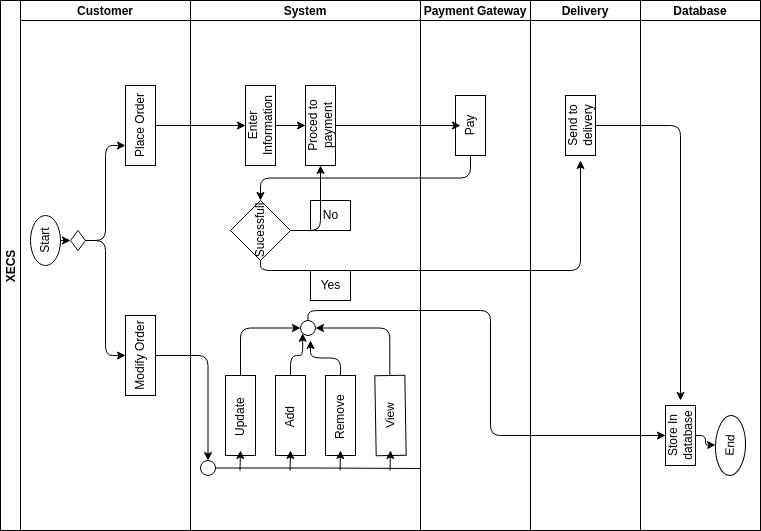

The diagram above was exported from draw.io. Its source (the exported page's mxGraphModel, read from the mxfile embedded in the PNG):
<mxGraphModel dx="592" dy="470" grid="1" gridSize="10" guides="1" tooltips="1" connect="1" arrows="1" fold="1" page="1" pageScale="1" pageWidth="850" pageHeight="1100" background="#FFFFFF" math="0" shadow="0">
  <root>
    <mxCell id="0" />
    <mxCell id="1" parent="0" />
    <mxCell id="2" value="XECS" style="swimlane;childLayout=stackLayout;resizeParent=1;resizeParentMax=0;startSize=20;horizontal=0;horizontalStack=1;fillColor=none;strokeColor=#000000;fontColor=#000000;" parent="1" vertex="1">
      <mxGeometry x="3" y="99" width="760" height="530" as="geometry" />
    </mxCell>
    <mxCell id="3" value="Customer" style="swimlane;startSize=20;fillColor=none;strokeColor=#000000;fontColor=#000000;" parent="2" vertex="1">
      <mxGeometry x="20" width="170" height="530" as="geometry" />
    </mxCell>
    <mxCell id="12" style="edgeStyle=none;html=1;exitX=0.5;exitY=1;exitDx=0;exitDy=0;entryX=0;entryY=0.5;entryDx=0;entryDy=0;fillColor=none;strokeColor=#000000;fontColor=#000000;" parent="3" source="6" target="10" edge="1">
      <mxGeometry relative="1" as="geometry" />
    </mxCell>
    <mxCell id="6" value="Start" style="ellipse;whiteSpace=wrap;html=1;rotation=-90;fillColor=none;strokeColor=#000000;fontColor=#000000;" parent="3" vertex="1">
      <mxGeometry y="225" width="50" height="30" as="geometry" />
    </mxCell>
    <mxCell id="18" style="edgeStyle=orthogonalEdgeStyle;html=1;exitX=1;exitY=0.5;exitDx=0;exitDy=0;entryX=0.25;entryY=0;entryDx=0;entryDy=0;fillColor=none;strokeColor=#000000;fontColor=#000000;" parent="3" source="10" target="16" edge="1">
      <mxGeometry relative="1" as="geometry" />
    </mxCell>
    <mxCell id="19" style="edgeStyle=orthogonalEdgeStyle;html=1;exitX=1;exitY=0.5;exitDx=0;exitDy=0;entryX=0.5;entryY=0;entryDx=0;entryDy=0;fillColor=none;strokeColor=#000000;fontColor=#000000;" parent="3" source="10" target="15" edge="1">
      <mxGeometry relative="1" as="geometry" />
    </mxCell>
    <mxCell id="10" value="" style="rhombus;whiteSpace=wrap;html=1;fillColor=none;strokeColor=#000000;fontColor=#000000;" parent="3" vertex="1">
      <mxGeometry x="50" y="230" width="15" height="20" as="geometry" />
    </mxCell>
    <mxCell id="15" value="Modify Order" style="rounded=0;whiteSpace=wrap;html=1;rotation=-90;fillColor=none;strokeColor=#000000;fontColor=#000000;" parent="3" vertex="1">
      <mxGeometry x="80" y="340" width="80" height="30" as="geometry" />
    </mxCell>
    <mxCell id="16" value="Place Order" style="rounded=0;whiteSpace=wrap;html=1;rotation=-90;fillColor=none;strokeColor=#000000;fontColor=#000000;" parent="3" vertex="1">
      <mxGeometry x="80" y="110" width="80" height="30" as="geometry" />
    </mxCell>
    <mxCell id="27" style="edgeStyle=orthogonalEdgeStyle;html=1;exitX=0.5;exitY=1;exitDx=0;exitDy=0;entryX=0.5;entryY=0;entryDx=0;entryDy=0;fillColor=none;strokeColor=#000000;fontColor=#000000;" parent="2" source="15" target="26" edge="1">
      <mxGeometry relative="1" as="geometry" />
    </mxCell>
    <mxCell id="4" value="System" style="swimlane;startSize=20;fillColor=none;strokeColor=#000000;fontColor=#000000;" parent="2" vertex="1">
      <mxGeometry x="190" width="230" height="530" as="geometry" />
    </mxCell>
    <mxCell id="115" style="edgeStyle=orthogonalEdgeStyle;html=1;exitX=1;exitY=0.5;exitDx=0;exitDy=0;entryX=0;entryY=0.5;entryDx=0;entryDy=0;endArrow=classic;endFill=1;fillColor=none;strokeColor=#000000;fontColor=#000000;" parent="4" source="24" target="112" edge="1">
      <mxGeometry relative="1" as="geometry" />
    </mxCell>
    <mxCell id="24" value="Update&amp;nbsp;" style="rounded=0;whiteSpace=wrap;html=1;rotation=-90;fillColor=none;strokeColor=#000000;fontColor=#000000;" parent="4" vertex="1">
      <mxGeometry x="10" y="400" width="80" height="30" as="geometry" />
    </mxCell>
    <mxCell id="116" style="edgeStyle=orthogonalEdgeStyle;html=1;exitX=1;exitY=0.5;exitDx=0;exitDy=0;entryX=0;entryY=1;entryDx=0;entryDy=0;endArrow=classic;endFill=1;fillColor=none;strokeColor=#000000;fontColor=#000000;" parent="4" source="22" target="112" edge="1">
      <mxGeometry relative="1" as="geometry" />
    </mxCell>
    <mxCell id="22" value="Add&amp;nbsp;" style="rounded=0;whiteSpace=wrap;html=1;rotation=-90;fillColor=none;strokeColor=#000000;fontColor=#000000;" parent="4" vertex="1">
      <mxGeometry x="60" y="400" width="80" height="30" as="geometry" />
    </mxCell>
    <mxCell id="23" value="Remove&amp;nbsp;" style="rounded=0;whiteSpace=wrap;html=1;rotation=-90;fillColor=none;strokeColor=#000000;fontColor=#000000;" parent="4" vertex="1">
      <mxGeometry x="110" y="400" width="80" height="30" as="geometry" />
    </mxCell>
    <mxCell id="118" style="edgeStyle=orthogonalEdgeStyle;html=1;exitX=1;exitY=0.5;exitDx=0;exitDy=0;entryX=1;entryY=0.5;entryDx=0;entryDy=0;endArrow=classic;endFill=1;fillColor=none;strokeColor=#000000;fontColor=#000000;" parent="4" source="25" target="112" edge="1">
      <mxGeometry relative="1" as="geometry" />
    </mxCell>
    <mxCell id="25" value="View" style="rounded=0;whiteSpace=wrap;html=1;rotation=-91;fillColor=none;strokeColor=#000000;fontColor=#000000;" parent="4" vertex="1">
      <mxGeometry x="160" y="400" width="80" height="30" as="geometry" />
    </mxCell>
    <mxCell id="26" value="" style="ellipse;whiteSpace=wrap;html=1;aspect=fixed;fillColor=none;strokeColor=#000000;fontColor=#000000;" parent="4" vertex="1">
      <mxGeometry x="10" y="460" width="15" height="15" as="geometry" />
    </mxCell>
    <mxCell id="42" value="" style="endArrow=classic;html=1;fillColor=none;strokeColor=#000000;fontColor=#000000;" parent="4" edge="1">
      <mxGeometry width="50" height="50" relative="1" as="geometry">
        <mxPoint x="49.5" y="470" as="sourcePoint" />
        <mxPoint x="50" y="450" as="targetPoint" />
      </mxGeometry>
    </mxCell>
    <mxCell id="44" value="" style="endArrow=classic;html=1;fillColor=none;strokeColor=#000000;fontColor=#000000;" parent="4" edge="1">
      <mxGeometry width="50" height="50" relative="1" as="geometry">
        <mxPoint x="99.5" y="470" as="sourcePoint" />
        <mxPoint x="100" y="450" as="targetPoint" />
      </mxGeometry>
    </mxCell>
    <mxCell id="45" value="" style="endArrow=classic;html=1;fillColor=none;strokeColor=#000000;fontColor=#000000;" parent="4" edge="1">
      <mxGeometry width="50" height="50" relative="1" as="geometry">
        <mxPoint x="149.5" y="470" as="sourcePoint" />
        <mxPoint x="150" y="450" as="targetPoint" />
      </mxGeometry>
    </mxCell>
    <mxCell id="46" value="" style="endArrow=classic;html=1;fillColor=none;strokeColor=#000000;fontColor=#000000;" parent="4" edge="1">
      <mxGeometry width="50" height="50" relative="1" as="geometry">
        <mxPoint x="199.5" y="470" as="sourcePoint" />
        <mxPoint x="200" y="450" as="targetPoint" />
      </mxGeometry>
    </mxCell>
    <mxCell id="52" style="edgeStyle=none;html=1;exitX=0.5;exitY=1;exitDx=0;exitDy=0;entryX=0.5;entryY=0;entryDx=0;entryDy=0;endArrow=classic;endFill=1;fillColor=none;strokeColor=#000000;fontColor=#000000;" parent="4" source="21" target="49" edge="1">
      <mxGeometry relative="1" as="geometry" />
    </mxCell>
    <mxCell id="21" value="Enter Information" style="rounded=0;whiteSpace=wrap;html=1;rotation=-90;fillColor=none;strokeColor=#000000;fontColor=#000000;" parent="4" vertex="1">
      <mxGeometry x="30" y="110" width="80" height="30" as="geometry" />
    </mxCell>
    <mxCell id="49" value="Proced to payment" style="rounded=0;whiteSpace=wrap;html=1;rotation=-90;fillColor=none;strokeColor=#000000;fontColor=#000000;" parent="4" vertex="1">
      <mxGeometry x="90" y="110" width="80" height="30" as="geometry" />
    </mxCell>
    <mxCell id="73" style="edgeStyle=orthogonalEdgeStyle;html=1;exitX=0.5;exitY=1;exitDx=0;exitDy=0;entryX=0;entryY=0.5;entryDx=0;entryDy=0;endArrow=classic;endFill=1;fillColor=none;strokeColor=#000000;fontColor=#000000;" parent="4" source="70" target="49" edge="1">
      <mxGeometry relative="1" as="geometry" />
    </mxCell>
    <mxCell id="70" value="Sucessfull" style="rhombus;whiteSpace=wrap;html=1;rotation=-90;fillColor=none;strokeColor=#000000;fontColor=#000000;" parent="4" vertex="1">
      <mxGeometry x="40" y="200" width="60" height="60" as="geometry" />
    </mxCell>
    <mxCell id="74" value="No" style="text;html=1;align=center;verticalAlign=middle;resizable=0;points=[];autosize=1;strokeColor=#000000;fillColor=none;fontColor=#000000;" parent="4" vertex="1">
      <mxGeometry x="120" y="200" width="40" height="30" as="geometry" />
    </mxCell>
    <mxCell id="111" value="Yes" style="text;html=1;align=center;verticalAlign=middle;resizable=0;points=[];autosize=1;strokeColor=#000000;fillColor=none;fontColor=#000000;" parent="4" vertex="1">
      <mxGeometry x="120" y="270" width="40" height="30" as="geometry" />
    </mxCell>
    <mxCell id="112" value="" style="ellipse;whiteSpace=wrap;html=1;aspect=fixed;fillColor=none;strokeColor=#000000;fontColor=#000000;" parent="4" vertex="1">
      <mxGeometry x="110" y="320" width="15" height="15" as="geometry" />
    </mxCell>
    <mxCell id="54" value="Payment Gateway" style="swimlane;startSize=20;fillColor=none;strokeColor=#000000;fontColor=#000000;" parent="2" vertex="1">
      <mxGeometry x="420" width="110" height="530" as="geometry" />
    </mxCell>
    <mxCell id="68" value="Pay" style="rounded=0;whiteSpace=wrap;html=1;rotation=-90;fillColor=none;strokeColor=#000000;fontColor=#000000;" parent="54" vertex="1">
      <mxGeometry x="20" y="110" width="60" height="30" as="geometry" />
    </mxCell>
    <mxCell id="108" value="Delivery" style="swimlane;startSize=20;fillColor=none;strokeColor=#000000;fontColor=#000000;" parent="2" vertex="1">
      <mxGeometry x="530" width="110" height="530" as="geometry" />
    </mxCell>
    <mxCell id="109" value="Send to delivery" style="rounded=0;whiteSpace=wrap;html=1;rotation=-90;fillColor=none;strokeColor=#000000;fontColor=#000000;" parent="108" vertex="1">
      <mxGeometry x="20" y="110" width="60" height="30" as="geometry" />
    </mxCell>
    <mxCell id="51" style="edgeStyle=none;html=1;exitX=0.5;exitY=1;exitDx=0;exitDy=0;entryX=0.5;entryY=0;entryDx=0;entryDy=0;endArrow=classic;endFill=1;fillColor=none;strokeColor=#000000;fontColor=#000000;" parent="2" source="16" target="21" edge="1">
      <mxGeometry relative="1" as="geometry" />
    </mxCell>
    <mxCell id="72" style="edgeStyle=orthogonalEdgeStyle;html=1;exitX=0;exitY=0.5;exitDx=0;exitDy=0;entryX=1;entryY=0.5;entryDx=0;entryDy=0;endArrow=classic;endFill=1;fillColor=none;strokeColor=#000000;fontColor=#000000;" parent="2" source="68" target="70" edge="1">
      <mxGeometry relative="1" as="geometry" />
    </mxCell>
    <mxCell id="119" style="edgeStyle=orthogonalEdgeStyle;html=1;exitX=0.5;exitY=0;exitDx=0;exitDy=0;endArrow=classic;endFill=1;entryX=0.5;entryY=0;entryDx=0;entryDy=0;fillColor=none;strokeColor=#000000;fontColor=#000000;" parent="2" source="112" target="121" edge="1">
      <mxGeometry relative="1" as="geometry">
        <mxPoint x="580" y="320" as="targetPoint" />
      </mxGeometry>
    </mxCell>
    <mxCell id="120" value="Database" style="swimlane;startSize=20;fillColor=none;strokeColor=#000000;fontColor=#000000;" parent="2" vertex="1">
      <mxGeometry x="640" width="120" height="530" as="geometry" />
    </mxCell>
    <mxCell id="124" style="edgeStyle=orthogonalEdgeStyle;html=1;exitX=0.5;exitY=1;exitDx=0;exitDy=0;entryX=0.5;entryY=0;entryDx=0;entryDy=0;endArrow=classic;endFill=1;fillColor=none;strokeColor=#000000;fontColor=#000000;" parent="120" source="121" target="123" edge="1">
      <mxGeometry relative="1" as="geometry" />
    </mxCell>
    <mxCell id="121" value="Store In database" style="rounded=0;whiteSpace=wrap;html=1;rotation=-90;fillColor=none;strokeColor=#000000;fontColor=#000000;" parent="120" vertex="1">
      <mxGeometry x="10" y="420" width="60" height="30" as="geometry" />
    </mxCell>
    <mxCell id="123" value="End" style="ellipse;whiteSpace=wrap;html=1;rotation=-88;fillColor=none;strokeColor=#000000;fontColor=#000000;" parent="120" vertex="1">
      <mxGeometry x="60" y="430" width="60" height="30" as="geometry" />
    </mxCell>
    <mxCell id="28" style="edgeStyle=orthogonalEdgeStyle;html=1;exitX=1;exitY=0.5;exitDx=0;exitDy=0;endArrow=none;endFill=0;fillColor=none;strokeColor=#000000;fontColor=#000000;" parent="1" source="26" edge="1">
      <mxGeometry relative="1" as="geometry">
        <mxPoint x="423" y="567" as="targetPoint" />
      </mxGeometry>
    </mxCell>
    <mxCell id="67" style="edgeStyle=none;html=1;exitX=0.5;exitY=1;exitDx=0;exitDy=0;endArrow=classic;endFill=1;fillColor=none;strokeColor=#000000;fontColor=#000000;" parent="1" source="49" edge="1">
      <mxGeometry relative="1" as="geometry">
        <mxPoint x="463" y="224" as="targetPoint" />
      </mxGeometry>
    </mxCell>
    <mxCell id="110" style="edgeStyle=orthogonalEdgeStyle;html=1;exitX=0;exitY=0.5;exitDx=0;exitDy=0;endArrow=classic;endFill=1;fillColor=none;strokeColor=#000000;fontColor=#000000;" parent="1" source="70" edge="1">
      <mxGeometry relative="1" as="geometry">
        <mxPoint x="583" y="259" as="targetPoint" />
      </mxGeometry>
    </mxCell>
    <mxCell id="117" style="edgeStyle=orthogonalEdgeStyle;html=1;exitX=1;exitY=0.5;exitDx=0;exitDy=0;endArrow=classic;endFill=1;fillColor=none;strokeColor=#000000;fontColor=#000000;" parent="1" source="23" edge="1">
      <mxGeometry relative="1" as="geometry">
        <mxPoint x="313" y="439" as="targetPoint" />
      </mxGeometry>
    </mxCell>
    <mxCell id="122" style="edgeStyle=orthogonalEdgeStyle;html=1;exitX=0.5;exitY=1;exitDx=0;exitDy=0;endArrow=classic;endFill=1;fillColor=none;strokeColor=#000000;fontColor=#000000;" parent="1" source="109" edge="1">
      <mxGeometry relative="1" as="geometry">
        <mxPoint x="683" y="499" as="targetPoint" />
      </mxGeometry>
    </mxCell>
  </root>
</mxGraphModel>